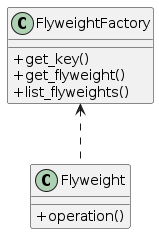

The diagram above was rendered by PlantUML. Its source (embedded in the PNG):
@startuml

    skinparam classAttributeIconSize 0

    FlyweightFactory <.. Flyweight

    class Flyweight {
    + operation()
    }

    class FlyweightFactory {
    + get_key()
    + get_flyweight()
    + list_flyweights()
    }

@enduml